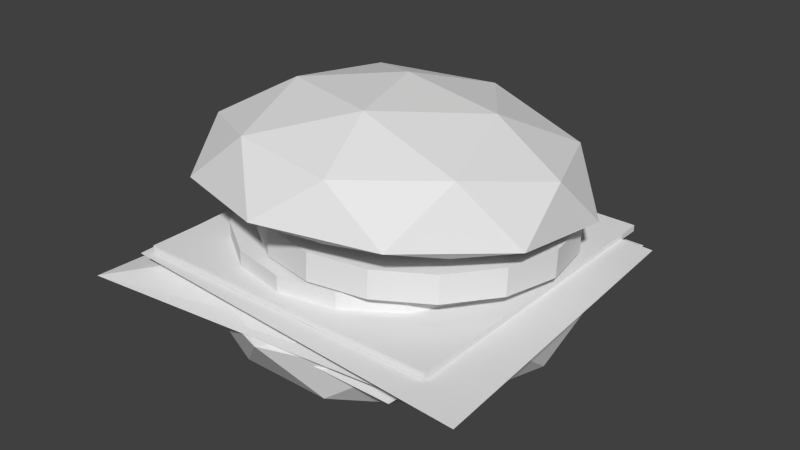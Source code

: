 # Source: food.blend  (saved by Blender 2.73.0; exported with 4.5.12 LTS)
import bpy
from mathutils import Matrix  # noqa: F401  (used for matrix-valued properties, if any)

bpy.ops.wm.read_factory_settings(use_empty=True)
scene = bpy.context.scene
scene.name = 'Scene'

# ---- collections
col_collection_1 = bpy.data.collections.new('Collection 1'); scene.collection.children.link(col_collection_1)

# ---- materials (node trees are filled in below, after node groups)
mat_x = bpy.data.materials.new('マテリアル')
mat_x.alpha_threshold = 0.0
mat_x.use_transparent_shadow = False
mat_x.roughness = 0.5
mat_x.specular_intensity = 0.0

# ---- material node trees

# ---- world
world_world = bpy.data.worlds.new('World'); scene.world = world_world
world_world.color = (0.05088, 0.05088, 0.05088)
world_world.use_sun_shadow = False
world_world.sun_shadow_jitter_overblur = 0.0
world_world.cycles.sampling_method = 'MANUAL'
world_world.cycles.sample_map_resolution = 256

# ---- meshes
me_001 = bpy.data.meshes.new('立方体.001')
me_001.from_pydata([(-0.8988, -0.9027, -0.03681), (-0.821, 1.01, -0.01201), (0.869, 0.8397, -0.03406), (0.7025, -0.9027, -0.03681), (-0.8988, -0.9027, 0.1219), (-0.9365, 0.8081, 0.1439), (1.034, 0.721, 0.1319), (1.137, -1.032, 0.1219), (-0.6958, -0.6997, 0.01181), (-1.081, -1.046, -0.00858), (-0.6958, -0.6997, 0.07323), (-0.6958, 0.6919, 0.07323), (-0.8988, 0.8949, 0.04252), (-0.6958, 0.6919, 0.01181), (0.6958, 0.6919, 0.07323), (0.8989, 0.8949, 0.04252), (0.6958, 0.6919, 0.01181), (0.6958, -0.6997, 0.07323), (0.8989, -0.9027, 0.04252), (0.6958, -0.6997, 0.01181), (-0.8549, -0.8549, 0.1264), (-0.8549, 0.8549, 0.1264), (0.8549, 0.8549, 0.1264), (0.8549, -0.8549, 0.1264), (-0.8549, -0.8549, 0.1603), (-0.8549, 0.8549, 0.1603), (0.8549, 0.8549, 0.1603), (0.8549, -0.8549, 0.1603), (-0.06464, 0.8185, 0.1475), (-0.06464, 0.8185, 0.2475), (0.2415, 0.7576, 0.1475), (0.2415, 0.7576, 0.2475), (0.501, 0.5842, 0.1475), (0.501, 0.5842, 0.2475), (0.6745, 0.3247, 0.1475), (0.6745, 0.3247, 0.2475), (0.7354, 0.01852, 0.1475), (0.7354, 0.01852, 0.2475), (0.6745, -0.2876, 0.1475), (0.6745, -0.2876, 0.2475), (0.501, -0.5472, 0.1475), (0.501, -0.5472, 0.2475), (0.2415, -0.7206, 0.1475), (0.2415, -0.7206, 0.2475), (-0.06464, -0.7815, 0.1475), (-0.06464, -0.7815, 0.2475), (-0.3708, -0.7206, 0.1475), (-0.3708, -0.7206, 0.2475), (-0.6303, -0.5472, 0.1475), (-0.6303, -0.5472, 0.2475), (-0.8037, -0.2876, 0.1475), (-0.8037, -0.2876, 0.2475), (-0.8646, 0.01852, 0.1475), (-0.8646, 0.01852, 0.2475), (-0.8037, 0.3247, 0.1475), (-0.8037, 0.3247, 0.2475), (-0.6303, 0.5842, 0.1475), (-0.6303, 0.5842, 0.2475), (-0.3708, 0.7576, 0.1475), (-0.3708, 0.7576, 0.2475), (0.0, -0.01977, 0.3407), (0.7236, -0.5272, 0.5026), (-0.2764, -0.8485, 0.5506), (-0.8944, -0.007195, 0.425), (-0.2764, 0.8341, 0.2995), (0.7236, 0.5128, 0.3475), (0.2764, -0.8064, 0.8329), (-0.7236, -0.485, 0.785), (-0.7236, 0.5549, 0.6298), (0.2764, 0.8763, 0.5819), (0.8944, 0.03493, 0.7074), (0.0, 0.07857, 0.9999), (-0.1625, -0.5109, 0.4373), (0.4253, -0.322, 0.4091), (0.2629, -0.8091, 0.5325), (0.8506, -0.008982, 0.4131), (0.4253, 0.2893, 0.3179), (-0.5257, -0.01638, 0.3635), (-0.6882, -0.5035, 0.4869), (-0.1625, 0.4781, 0.2897), (-0.6882, 0.4855, 0.3393), (0.2629, 0.7912, 0.2937), (0.9511, -0.306, 0.5164), (0.9511, 0.3053, 0.4252), (0.0, -0.9894, 0.6183), (0.5878, -0.8005, 0.5902), (-0.9511, -0.306, 0.5164), (-0.5878, -0.8005, 0.5902), (-0.5878, 0.7998, 0.3514), (-0.9511, 0.3053, 0.4252), (0.5878, 0.7998, 0.3514), (0.0, 0.9887, 0.3232), (0.6882, -0.4534, 0.8227), (-0.2629, -0.759, 0.8683), (-0.8506, 0.04113, 0.7489), (-0.2629, 0.8413, 0.6295), (0.6882, 0.5357, 0.6752), (0.1625, -0.4277, 0.9946), (0.5257, 0.06678, 0.9208), (-0.4253, -0.2388, 0.9665), (-0.4253, 0.3724, 0.8752), (0.1625, 0.5613, 0.8471), (0.0, -4.366e-08, 0.134), (0.7236, 0.5257, 0.04876), (-0.2764, 0.8506, 0.04876), (-0.8944, -1.589e-08, 0.04876), (-0.2764, -0.8506, 0.04876), (0.7236, -0.5257, 0.04876), (0.2764, 0.8506, -0.2367), (-0.7236, 0.5257, -0.2367), (-0.7236, -0.5257, -0.2367), (0.2764, -0.8506, -0.2367), (0.8944, 7.713e-08, -0.2367), (0.0, 1.735e-07, -0.5324), (-0.1625, 0.5, 0.111), (0.4253, 0.309, 0.111), (0.2629, 0.809, 0.06086), (0.8506, -1.983e-08, 0.06086), (0.4253, -0.309, 0.111), (-0.5257, -3.616e-08, 0.111), (-0.6882, 0.5, 0.06086), (-0.1625, -0.5, 0.111), (-0.6882, -0.5, 0.06086), (0.2629, -0.809, 0.06086), (0.9511, 0.309, 0.002529), (0.9511, -0.309, 0.002529), (0.0, 1.0, 0.002529), (0.5878, 0.809, 0.002529), (-0.9511, 0.309, 0.002529), (-0.5878, 0.809, 0.002529), (-0.5878, -0.809, 0.002528), (-0.9511, -0.309, 0.002529), (0.5878, -0.809, 0.002528), (0.0, -1.0, 0.002528), (0.6882, 0.5, -0.2787), (-0.2629, 0.809, -0.2787), (-0.8506, 9.082e-08, -0.2787), (-0.2629, -0.809, -0.2787), (0.6882, -0.5, -0.2787), (0.1625, 0.5, -0.4525), (0.5257, 1.475e-07, -0.4525), (-0.4253, 0.309, -0.4525), (-0.4253, -0.309, -0.4525), (0.1625, -0.5, -0.4525), (0.09864, 0.8419, 0.1841), (0.09864, 0.8493, 0.3298), (0.4048, 0.7811, 0.1872), (0.4048, 0.7885, 0.3329), (0.6643, 0.6079, 0.1959), (0.6643, 0.6153, 0.3417), (0.8377, 0.3487, 0.2091), (0.8377, 0.3561, 0.3548), (0.8986, 0.04295, 0.2246), (0.8986, 0.05034, 0.3703), (0.8377, -0.2628, 0.2401), (0.8377, -0.2554, 0.3859), (0.6643, -0.522, 0.2533), (0.6643, -0.5146, 0.399), (0.4048, -0.6952, 0.262), (0.4048, -0.6878, 0.4078), (0.09864, -0.756, 0.2651), (0.09864, -0.7486, 0.4109), (-0.2075, -0.6952, 0.262), (-0.2075, -0.6878, 0.4078), (-0.467, -0.522, 0.2533), (-0.467, -0.5146, 0.399), (-0.6405, -0.2628, 0.2401), (-0.6405, -0.2554, 0.3859), (-0.7014, 0.04295, 0.2246), (-0.7014, 0.05034, 0.3703), (-0.6405, 0.3487, 0.2091), (-0.6405, 0.3561, 0.3548), (-0.467, 0.6079, 0.1959), (-0.467, 0.6153, 0.3417), (-0.2075, 0.7811, 0.1872), (-0.2075, 0.7885, 0.3329)], [], [(8, 13, 1, 0), (13, 16, 2, 1), (16, 19, 3, 2), (19, 8, 0, 3), (0, 1, 2, 3), (7, 6, 5, 4), (7, 4, 10, 17), (17, 10, 9, 18), (18, 9, 8, 19), (6, 7, 17, 14), (14, 17, 18, 15), (15, 18, 19, 16), (5, 6, 14, 11), (11, 14, 15, 12), (12, 15, 16, 13), (4, 5, 11, 10), (10, 11, 12, 9), (9, 12, 13, 8), (24, 25, 21, 20), (25, 26, 22, 21), (26, 27, 23, 22), (27, 24, 20, 23), (20, 21, 22, 23), (27, 26, 25, 24), (28, 29, 31, 30), (30, 31, 33, 32), (32, 33, 35, 34), (34, 35, 37, 36), (36, 37, 39, 38), (38, 39, 41, 40), (40, 41, 43, 42), (42, 43, 45, 44), (44, 45, 47, 46), (46, 47, 49, 48), (48, 49, 51, 50), (50, 51, 53, 52), (52, 53, 55, 54), (54, 55, 57, 56), (31, 29, 59, 57, 55, 53, 51, 49, 47, 45, 43, 41, 39, 37, 35, 33), (58, 59, 29, 28), (56, 57, 59, 58), (28, 30, 32, 34, 36, 38, 40, 42, 44, 46, 48, 50, 52, 54, 56, 58), (60, 73, 72), (61, 73, 75), (60, 72, 77), (60, 77, 79), (60, 79, 76), (61, 75, 82), (62, 74, 84), (63, 78, 86), (64, 80, 88), (65, 81, 90), (61, 82, 85), (62, 84, 87), (63, 86, 89), (64, 88, 91), (65, 90, 83), (66, 92, 97), (67, 93, 99), (68, 94, 100), (69, 95, 101), (70, 96, 98), (98, 101, 71), (98, 96, 101), (96, 69, 101), (101, 100, 71), (101, 95, 100), (95, 68, 100), (100, 99, 71), (100, 94, 99), (94, 67, 99), (99, 97, 71), (99, 93, 97), (93, 66, 97), (97, 98, 71), (97, 92, 98), (92, 70, 98), (83, 96, 70), (83, 90, 96), (90, 69, 96), (91, 95, 69), (91, 88, 95), (88, 68, 95), (89, 94, 68), (89, 86, 94), (86, 67, 94), (87, 93, 67), (87, 84, 93), (84, 66, 93), (85, 92, 66), (85, 82, 92), (82, 70, 92), (90, 91, 69), (90, 81, 91), (81, 64, 91), (88, 89, 68), (88, 80, 89), (80, 63, 89), (86, 87, 67), (86, 78, 87), (78, 62, 87), (84, 85, 66), (84, 74, 85), (74, 61, 85), (82, 83, 70), (82, 75, 83), (75, 65, 83), (76, 81, 65), (76, 79, 81), (79, 64, 81), (79, 80, 64), (79, 77, 80), (77, 63, 80), (77, 78, 63), (77, 72, 78), (72, 62, 78), (75, 76, 65), (75, 73, 76), (73, 60, 76), (72, 74, 62), (72, 73, 74), (73, 61, 74), (102, 115, 114), (103, 115, 117), (102, 114, 119), (102, 119, 121), (102, 121, 118), (103, 117, 124), (104, 116, 126), (105, 120, 128), (106, 122, 130), (107, 123, 132), (103, 124, 127), (104, 126, 129), (105, 128, 131), (106, 130, 133), (107, 132, 125), (108, 134, 139), (109, 135, 141), (110, 136, 142), (111, 137, 143), (112, 138, 140), (140, 143, 113), (140, 138, 143), (138, 111, 143), (143, 142, 113), (143, 137, 142), (137, 110, 142), (142, 141, 113), (142, 136, 141), (136, 109, 141), (141, 139, 113), (141, 135, 139), (135, 108, 139), (139, 140, 113), (139, 134, 140), (134, 112, 140), (125, 138, 112), (125, 132, 138), (132, 111, 138), (133, 137, 111), (133, 130, 137), (130, 110, 137), (131, 136, 110), (131, 128, 136), (128, 109, 136), (129, 135, 109), (129, 126, 135), (126, 108, 135), (127, 134, 108), (127, 124, 134), (124, 112, 134), (132, 133, 111), (132, 123, 133), (123, 106, 133), (130, 131, 110), (130, 122, 131), (122, 105, 131), (128, 129, 109), (128, 120, 129), (120, 104, 129), (126, 127, 108), (126, 116, 127), (116, 103, 127), (124, 125, 112), (124, 117, 125), (117, 107, 125), (118, 123, 107), (118, 121, 123), (121, 106, 123), (121, 122, 106), (121, 119, 122), (119, 105, 122), (119, 120, 105), (119, 114, 120), (114, 104, 120), (117, 118, 107), (117, 115, 118), (115, 102, 118), (114, 116, 104), (114, 115, 116), (115, 103, 116), (144, 145, 147, 146), (146, 147, 149, 148), (148, 149, 151, 150), (150, 151, 153, 152), (152, 153, 155, 154), (154, 155, 157, 156), (156, 157, 159, 158), (158, 159, 161, 160), (160, 161, 163, 162), (162, 163, 165, 164), (164, 165, 167, 166), (166, 167, 169, 168), (168, 169, 171, 170), (170, 171, 173, 172), (147, 145, 175, 173, 171, 169, 167, 165, 163, 161, 159, 157, 155, 153, 151, 149), (174, 175, 145, 144), (172, 173, 175, 174), (144, 146, 148, 150, 152, 154, 156, 158, 160, 162, 164, 166, 168, 170, 172, 174)])
_ca = me_001.color_attributes.new('Col', 'BYTE_COLOR', 'CORNER')
_ca.data.foreach_set('color', [0.08022, 0.6376, 0.009721, 1.0, 0.08022, 0.6376, 0.009721, 1.0, 0.08022, 0.6376, 0.009721, 1.0, 0.08022, 0.6376, 0.009721, 1.0, 0.08022, 0.6376, 0.009721, 1.0, 0.08022, 0.6376, 0.009721, 1.0, 0.08022, 0.6376, 0.009721, 1.0, 0.08022, 0.6376, 0.009721, 1.0, 0.08022, 0.6376, 0.009721, 1.0, 0.08022, 0.6376, 0.009721, 1.0, 0.08022, 0.6376, 0.009721, 1.0, 0.08022, 0.6376, 0.009721, 1.0, 0.08022, 0.6376, 0.009721, 1.0, 0.08022, 0.6376, 0.009721, 1.0, 0.08022, 0.6376, 0.009721, 1.0, 0.08022, 0.6376, 0.009721, 1.0, 0.08022, 0.6376, 0.009721, 1.0, 0.08022, 0.6376, 0.009721, 1.0, 0.08022, 0.6376, 0.009721, 1.0, 0.08022, 0.6376, 0.009721, 1.0, 0.08022, 0.6376, 0.009721, 1.0, 0.08022, 0.6376, 0.009721, 1.0, 0.08022, 0.6376, 0.009721, 1.0, 0.08022, 0.6376, 0.009721, 1.0, 0.08022, 0.6376, 0.009721, 1.0, 0.08022, 0.6376, 0.009721, 1.0, 0.08022, 0.6376, 0.009721, 1.0, 0.08022, 0.6376, 0.009721, 1.0, 0.08022, 0.6376, 0.009721, 1.0, 0.08022, 0.6376, 0.009721, 1.0, 0.08022, 0.6376, 0.009721, 1.0, 0.08022, 0.6376, 0.009721, 1.0, 0.08022, 0.6376, 0.009721, 1.0, 0.08022, 0.6376, 0.009721, 1.0, 0.08022, 0.6376, 0.009721, 1.0, 0.08022, 0.6376, 0.009721, 1.0, 0.08022, 0.6376, 0.009721, 1.0, 0.08022, 0.6376, 0.009721, 1.0, 0.08022, 0.6376, 0.009721, 1.0, 0.08022, 0.6376, 0.009721, 1.0, 0.08022, 0.6376, 0.009721, 1.0, 0.08022, 0.6376, 0.009721, 1.0, 0.08022, 0.6376, 0.009721, 1.0, 0.08022, 0.6376, 0.009721, 1.0, 0.08022, 0.6376, 0.009721, 1.0, 0.08022, 0.6376, 0.009721, 1.0, 0.08022, 0.6376, 0.009721, 1.0, 0.08022, 0.6376, 0.009721, 1.0, 0.08022, 0.6376, 0.009721, 1.0, 0.08022, 0.6376, 0.009721, 1.0, 0.08022, 0.6376, 0.009721, 1.0, 0.08022, 0.6376, 0.009721, 1.0, 0.08022, 0.6376, 0.009721, 1.0, 0.08022, 0.6376, 0.009721, 1.0, 0.08022, 0.6376, 0.009721, 1.0, 0.08022, 0.6376, 0.009721, 1.0, 0.08022, 0.6376, 0.009721, 1.0, 0.08022, 0.6376, 0.009721, 1.0, 0.08022, 0.6376, 0.009721, 1.0, 0.08022, 0.6376, 0.009721, 1.0, 0.08022, 0.6376, 0.009721, 1.0, 0.08022, 0.6376, 0.009721, 1.0, 0.08022, 0.6376, 0.009721, 1.0, 0.08022, 0.6376, 0.009721, 1.0, 0.08022, 0.6376, 0.009721, 1.0, 0.08022, 0.6376, 0.009721, 1.0, 0.08022, 0.6376, 0.009721, 1.0, 0.08022, 0.6376, 0.009721, 1.0, 0.08022, 0.6376, 0.009721, 1.0, 0.08022, 0.6376, 0.009721, 1.0, 0.08022, 0.6376, 0.009721, 1.0, 0.08022, 0.6376, 0.009721, 1.0, 0.855, 0.9131, 0.3663, 1.0, 0.855, 0.9131, 0.3663, 1.0, 0.855, 0.9131, 0.3663, 1.0, 0.855, 0.9131, 0.3663, 1.0, 0.855, 0.9131, 0.3663, 1.0, 0.855, 0.9131, 0.3663, 1.0, 0.855, 0.9131, 0.3663, 1.0, 0.855, 0.9131, 0.3663, 1.0, 0.855, 0.9131, 0.3663, 1.0, 0.855, 0.9131, 0.3663, 1.0, 0.855, 0.9131, 0.3663, 1.0, 0.855, 0.9131, 0.3663, 1.0, 0.855, 0.9131, 0.3663, 1.0, 0.855, 0.9131, 0.3663, 1.0, 0.855, 0.9131, 0.3663, 1.0, 0.855, 0.9131, 0.3663, 1.0, 0.855, 0.9131, 0.3663, 1.0, 0.855, 0.9131, 0.3663, 1.0, 0.855, 0.9131, 0.3663, 1.0, 0.855, 0.9131, 0.3663, 1.0, 0.855, 0.9131, 0.3663, 1.0, 0.855, 0.9131, 0.3663, 1.0, 0.855, 0.9131, 0.3663, 1.0, 0.855, 0.9131, 0.3663, 1.0, 0.1946, 0.03434, 0.01298, 1.0, 0.1946, 0.03434, 0.01298, 1.0, 0.1946, 0.03434, 0.01298, 1.0, 0.1946, 0.03434, 0.01298, 1.0, 0.1946, 0.03434, 0.01298, 1.0, 0.1946, 0.03434, 0.01298, 1.0, 0.1946, 0.03434, 0.01298, 1.0, 0.1946, 0.03434, 0.01298, 1.0, 0.1946, 0.03434, 0.01298, 1.0, 0.1946, 0.03434, 0.01298, 1.0, 0.1946, 0.03434, 0.01298, 1.0, 0.1946, 0.03434, 0.01298, 1.0, 0.1946, 0.03434, 0.01298, 1.0, 0.1946, 0.03434, 0.01298, 1.0, 0.1946, 0.03434, 0.01298, 1.0, 0.2051, 0.03955, 0.016, 1.0, 0.1946, 0.03434, 0.01298, 1.0, 0.1946, 0.03434, 0.01298, 1.0, 0.1946, 0.03434, 0.01298, 1.0, 0.1946, 0.03434, 0.01298, 1.0, 0.1946, 0.03434, 0.01298, 1.0, 0.1946, 0.03434, 0.01298, 1.0, 0.1946, 0.03434, 0.01298, 1.0, 0.1946, 0.03434, 0.01298, 1.0, 0.1946, 0.03434, 0.01298, 1.0, 0.1946, 0.03434, 0.01298, 1.0, 0.1946, 0.03434, 0.01298, 1.0, 0.1946, 0.03434, 0.01298, 1.0, 0.1946, 0.03434, 0.01298, 1.0, 0.1946, 0.03434, 0.01298, 1.0, 0.1946, 0.03434, 0.01298, 1.0, 0.2159, 0.04667, 0.02122, 1.0, 0.1946, 0.03434, 0.01298, 1.0, 0.1946, 0.03434, 0.01298, 1.0, 0.1946, 0.03434, 0.01298, 1.0, 0.1946, 0.03434, 0.01298, 1.0, 0.1946, 0.03434, 0.01298, 1.0, 0.1946, 0.03434, 0.01298, 1.0, 0.1946, 0.03434, 0.01298, 1.0, 0.1946, 0.03434, 0.01298, 1.0, 0.1946, 0.03434, 0.01298, 1.0, 0.1946, 0.03434, 0.01298, 1.0, 0.1946, 0.03434, 0.01298, 1.0, 0.1946, 0.03434, 0.01298, 1.0, 0.1946, 0.03434, 0.01298, 1.0, 0.1946, 0.03434, 0.01298, 1.0, 0.1946, 0.03434, 0.01298, 1.0, 0.1946, 0.03434, 0.01298, 1.0, 0.1946, 0.03434, 0.01298, 1.0, 0.1946, 0.03434, 0.01298, 1.0, 0.1946, 0.03434, 0.01298, 1.0, 0.1946, 0.03434, 0.01298, 1.0, 0.1946, 0.03434, 0.01298, 1.0, 0.1946, 0.03434, 0.01298, 1.0, 0.1946, 0.03434, 0.01298, 1.0, 0.1946, 0.03434, 0.01298, 1.0, 0.1946, 0.03434, 0.01298, 1.0, 0.1946, 0.03434, 0.01298, 1.0, 0.1946, 0.03434, 0.01298, 1.0, 0.1946, 0.03434, 0.01298, 1.0, 0.1946, 0.03434, 0.01298, 1.0, 0.1946, 0.03434, 0.01298, 1.0, 0.1946, 0.03434, 0.01298, 1.0, 0.1946, 0.03434, 0.01298, 1.0, 0.1946, 0.03434, 0.01298, 1.0, 0.1946, 0.03434, 0.01298, 1.0, 0.1946, 0.03434, 0.01298, 1.0, 0.1946, 0.03434, 0.01298, 1.0, 0.1946, 0.03434, 0.01298, 1.0, 0.1946, 0.03434, 0.01298, 1.0, 0.1946, 0.03434, 0.01298, 1.0, 0.1946, 0.03434, 0.01298, 1.0, 0.1946, 0.03434, 0.01298, 1.0, 0.1946, 0.03434, 0.01298, 1.0, 0.1946, 0.03434, 0.01298, 1.0, 0.1946, 0.03434, 0.01298, 1.0, 0.1946, 0.03434, 0.01298, 1.0, 0.1946, 0.03434, 0.01298, 1.0, 0.1946, 0.03434, 0.01298, 1.0, 0.1946, 0.03434, 0.01298, 1.0, 0.1946, 0.03434, 0.01298, 1.0, 0.1946, 0.03434, 0.01298, 1.0, 0.1946, 0.03434, 0.01298, 1.0, 0.1946, 0.03434, 0.01298, 1.0, 0.1946, 0.03434, 0.01298, 1.0, 0.1946, 0.03434, 0.01298, 1.0, 0.1946, 0.03434, 0.01298, 1.0, 0.1946, 0.03434, 0.01298, 1.0, 0.1946, 0.03434, 0.01298, 1.0, 0.1946, 0.03434, 0.01298, 1.0, 0.1946, 0.03434, 0.01298, 1.0, 0.1946, 0.03434, 0.01298, 1.0, 0.1946, 0.03434, 0.01298, 1.0, 0.1946, 0.03434, 0.01298, 1.0, 0.1946, 0.03434, 0.01298, 1.0, 0.1946, 0.03434, 0.01298, 1.0, 1.0, 0.7454, 0.5395, 1.0, 0.7913, 0.5395, 0.3185, 1.0, 1.0, 0.7454, 0.5395, 1.0, 0.3564, 0.1651, 0.02122, 1.0, 0.7913, 0.5395, 0.3185, 1.0, 0.3564, 0.1651, 0.02122, 1.0, 1.0, 0.7454, 0.5395, 1.0, 1.0, 0.7454, 0.5395, 1.0, 0.9823, 0.7305, 0.5089, 1.0, 1.0, 0.7454, 0.5395, 1.0, 0.9823, 0.7305, 0.5089, 1.0, 1.0, 0.7454, 0.5395, 1.0, 1.0, 0.7454, 0.5395, 1.0, 1.0, 0.7454, 0.5395, 1.0, 0.9647, 0.7157, 0.491, 1.0, 0.3564, 0.1651, 0.02122, 1.0, 0.3564, 0.1651, 0.02122, 1.0, 0.3564, 0.1651, 0.02122, 1.0, 0.4793, 0.2664, 0.07819, 1.0, 0.3916, 0.1878, 0.03071, 1.0, 0.3564, 0.1651, 0.02217, 1.0, 0.3564, 0.1651, 0.02122, 1.0, 0.3564, 0.1651, 0.02122, 1.0, 0.3564, 0.1651, 0.02122, 1.0, 0.3613, 0.1683, 0.02217, 1.0, 0.3564, 0.1651, 0.02122, 1.0, 0.3564, 0.1651, 0.02122, 1.0, 0.3564, 0.1651, 0.02122, 1.0, 0.3968, 0.2016, 0.03689, 1.0, 0.3564, 0.1651, 0.02122, 1.0, 0.3564, 0.1651, 0.02122, 1.0, 0.3564, 0.1651, 0.02122, 1.0, 0.3564, 0.1651, 0.02122, 1.0, 0.4793, 0.2664, 0.07819, 1.0, 0.3564, 0.1651, 0.02217, 1.0, 0.3564, 0.1651, 0.02122, 1.0, 0.3564, 0.1651, 0.02122, 1.0, 0.3564, 0.1651, 0.02122, 1.0, 0.3564, 0.1651, 0.02122, 1.0, 0.3613, 0.1683, 0.02217, 1.0, 0.3564, 0.1651, 0.02122, 1.0, 0.3564, 0.1651, 0.02122, 1.0, 0.3564, 0.1651, 0.02122, 1.0, 0.3968, 0.1946, 0.0356, 1.0, 0.3564, 0.1651, 0.02122, 1.0, 0.5711, 0.305, 0.03689, 1.0, 0.5711, 0.305, 0.03689, 1.0, 0.5711, 0.305, 0.03689, 1.0, 0.5711, 0.305, 0.03689, 1.0, 0.5711, 0.305, 0.03689, 1.0, 0.5711, 0.305, 0.03689, 1.0, 0.5711, 0.305, 0.03689, 1.0, 0.5711, 0.305, 0.03689, 1.0, 0.5711, 0.305, 0.03689, 1.0, 0.5711, 0.305, 0.03689, 1.0, 0.5711, 0.305, 0.03689, 1.0, 0.5711, 0.305, 0.03689, 1.0, 0.5711, 0.305, 0.03689, 1.0, 0.5711, 0.305, 0.03689, 1.0, 0.5647, 0.3005, 0.0356, 1.0, 0.5647, 0.3005, 0.0356, 1.0, 0.5711, 0.305, 0.03689, 1.0, 0.5711, 0.305, 0.03689, 1.0, 0.5647, 0.3005, 0.0356, 1.0, 0.5711, 0.305, 0.03689, 1.0, 0.5711, 0.305, 0.03689, 1.0, 0.5711, 0.305, 0.03689, 1.0, 0.5711, 0.305, 0.03689, 1.0, 0.5711, 0.305, 0.03689, 1.0, 0.5711, 0.305, 0.03689, 1.0, 0.5711, 0.305, 0.03689, 1.0, 0.5711, 0.305, 0.03689, 1.0, 0.5711, 0.305, 0.03689, 1.0, 0.5711, 0.305, 0.03689, 1.0, 0.5711, 0.305, 0.03689, 1.0, 0.5711, 0.305, 0.03689, 1.0, 0.5711, 0.305, 0.03689, 1.0, 0.5711, 0.305, 0.03689, 1.0, 0.5711, 0.305, 0.03689, 1.0, 0.5711, 0.305, 0.03689, 1.0, 0.5711, 0.305, 0.03689, 1.0, 0.5711, 0.305, 0.03689, 1.0, 0.5711, 0.305, 0.03689, 1.0, 0.5711, 0.305, 0.03689, 1.0, 0.5711, 0.305, 0.03689, 1.0, 0.5711, 0.305, 0.03689, 1.0, 0.5711, 0.305, 0.03689, 1.0, 0.5711, 0.305, 0.03689, 1.0, 0.5711, 0.305, 0.03689, 1.0, 0.5711, 0.305, 0.03689, 1.0, 0.5711, 0.305, 0.03689, 1.0, 0.5711, 0.305, 0.03689, 1.0, 0.5711, 0.305, 0.03689, 1.0, 0.5711, 0.305, 0.03689, 1.0, 0.5711, 0.305, 0.03689, 1.0, 0.5711, 0.305, 0.03689, 1.0, 0.5711, 0.305, 0.03689, 1.0, 0.5647, 0.3005, 0.0356, 1.0, 0.5711, 0.305, 0.03689, 1.0, 0.5711, 0.305, 0.03689, 1.0, 0.5711, 0.305, 0.03689, 1.0, 0.5647, 0.3005, 0.0356, 1.0, 0.5711, 0.305, 0.03689, 1.0, 0.5711, 0.305, 0.03689, 1.0, 0.5647, 0.3005, 0.0356, 1.0, 0.3564, 0.1651, 0.02122, 1.0, 0.5711, 0.305, 0.03689, 1.0, 0.5711, 0.305, 0.03689, 1.0, 0.3564, 0.1651, 0.02122, 1.0, 0.5711, 0.305, 0.03689, 1.0, 0.5711, 0.305, 0.03689, 1.0, 0.5711, 0.305, 0.03689, 1.0, 0.5711, 0.305, 0.03689, 1.0, 0.5711, 0.305, 0.03689, 1.0, 0.5647, 0.3005, 0.03689, 1.0, 0.5711, 0.305, 0.03689, 1.0, 0.5711, 0.305, 0.03689, 1.0, 0.3813, 0.1779, 0.02315, 1.0, 0.3564, 0.1651, 0.02122, 1.0, 0.5711, 0.305, 0.03689, 1.0, 0.3564, 0.1651, 0.02122, 1.0, 0.5711, 0.305, 0.03689, 1.0, 0.5711, 0.305, 0.03689, 1.0, 0.3564, 0.1651, 0.02122, 1.0, 0.5711, 0.305, 0.03689, 1.0, 0.5711, 0.305, 0.03689, 1.0, 0.3564, 0.1651, 0.02122, 1.0, 0.3564, 0.1651, 0.02122, 1.0, 0.5711, 0.305, 0.03689, 1.0, 0.3564, 0.1651, 0.02122, 1.0, 0.5711, 0.305, 0.03689, 1.0, 0.5711, 0.305, 0.03689, 1.0, 0.3916, 0.1878, 0.02416, 1.0, 0.5711, 0.305, 0.03689, 1.0, 0.5711, 0.305, 0.03689, 1.0, 0.3916, 0.1878, 0.02416, 1.0, 0.3564, 0.1651, 0.02122, 1.0, 0.5711, 0.305, 0.03689, 1.0, 0.3564, 0.1651, 0.02122, 1.0, 0.5711, 0.305, 0.03689, 1.0, 0.5711, 0.305, 0.03689, 1.0, 0.3564, 0.1651, 0.02122, 1.0, 0.5711, 0.305, 0.03689, 1.0, 0.5711, 0.305, 0.03689, 1.0, 0.3564, 0.1651, 0.02122, 1.0, 0.3564, 0.1651, 0.02122, 1.0, 0.5711, 0.305, 0.03689, 1.0, 0.3564, 0.1651, 0.02122, 1.0, 0.5711, 0.305, 0.03689, 1.0, 0.5711, 0.305, 0.03689, 1.0, 0.5711, 0.305, 0.03689, 1.0, 0.5647, 0.3005, 0.03689, 1.0, 0.5711, 0.305, 0.03689, 1.0, 0.3564, 0.1651, 0.02122, 1.0, 0.3968, 0.2016, 0.03689, 1.0, 0.3564, 0.1651, 0.02122, 1.0, 0.3968, 0.2016, 0.03689, 1.0, 0.3613, 0.1683, 0.02217, 1.0, 0.3564, 0.1651, 0.02122, 1.0, 0.3564, 0.1651, 0.02122, 1.0, 0.3564, 0.1651, 0.02122, 1.0, 0.5711, 0.305, 0.03689, 1.0, 0.3564, 0.1651, 0.02122, 1.0, 0.3564, 0.1651, 0.02122, 1.0, 0.3564, 0.1651, 0.02122, 1.0, 0.3564, 0.1651, 0.02122, 1.0, 0.3564, 0.1651, 0.02122, 1.0, 0.3564, 0.1651, 0.02122, 1.0, 0.3564, 0.1651, 0.02122, 1.0, 0.3916, 0.1878, 0.02416, 1.0, 0.5711, 0.305, 0.03689, 1.0, 0.3564, 0.1651, 0.02122, 1.0, 0.3564, 0.1651, 0.02122, 1.0, 0.3564, 0.1651, 0.02122, 1.0, 0.3564, 0.1651, 0.02122, 1.0, 0.4793, 0.2664, 0.07819, 1.0, 0.3564, 0.1651, 0.02122, 1.0, 0.3564, 0.1651, 0.02122, 1.0, 0.3564, 0.1651, 0.02122, 1.0, 0.5711, 0.305, 0.03689, 1.0, 0.3564, 0.1651, 0.02217, 1.0, 0.3916, 0.1878, 0.03071, 1.0, 0.3564, 0.1651, 0.02122, 1.0, 0.3916, 0.1878, 0.03071, 1.0, 0.3564, 0.1651, 0.02122, 1.0, 0.3564, 0.1651, 0.02122, 1.0, 0.3564, 0.1651, 0.02122, 1.0, 0.3564, 0.1651, 0.02122, 1.0, 0.5711, 0.305, 0.03689, 1.0, 0.3564, 0.1651, 0.02122, 1.0, 0.3564, 0.1651, 0.02122, 1.0, 0.3564, 0.1651, 0.02122, 1.0, 0.3564, 0.1651, 0.02122, 1.0, 0.3564, 0.1651, 0.02122, 1.0, 0.3564, 0.1651, 0.02122, 1.0, 0.9647, 0.7157, 0.491, 1.0, 0.3968, 0.2016, 0.03689, 1.0, 0.3564, 0.1651, 0.02122, 1.0, 0.9647, 0.7157, 0.491, 1.0, 1.0, 0.7454, 0.5395, 1.0, 0.3968, 0.2016, 0.03689, 1.0, 1.0, 0.7454, 0.5395, 1.0, 0.3613, 0.1683, 0.02217, 1.0, 0.3968, 0.2016, 0.03689, 1.0, 1.0, 0.7454, 0.5395, 1.0, 0.3564, 0.1651, 0.02122, 1.0, 0.3613, 0.1683, 0.02217, 1.0, 1.0, 0.7454, 0.5395, 1.0, 0.9823, 0.7305, 0.5089, 1.0, 0.3564, 0.1651, 0.02122, 1.0, 0.9823, 0.7305, 0.5089, 1.0, 0.3564, 0.1651, 0.02122, 1.0, 0.3564, 0.1651, 0.02122, 1.0, 0.9823, 0.7305, 0.5089, 1.0, 0.3564, 0.1651, 0.02122, 1.0, 0.3564, 0.1651, 0.02122, 1.0, 0.9823, 0.7305, 0.5089, 1.0, 1.0, 0.7454, 0.5395, 1.0, 0.3564, 0.1651, 0.02122, 1.0, 1.0, 0.7454, 0.5395, 1.0, 0.4793, 0.2664, 0.07819, 1.0, 0.3564, 0.1651, 0.02122, 1.0, 0.3564, 0.1651, 0.02122, 1.0, 0.9647, 0.7157, 0.491, 1.0, 0.3564, 0.1651, 0.02122, 1.0, 0.3564, 0.1651, 0.02122, 1.0, 0.7913, 0.5395, 0.3185, 1.0, 0.9647, 0.7157, 0.491, 1.0, 0.7913, 0.5395, 0.3185, 1.0, 1.0, 0.7454, 0.5395, 1.0, 0.9647, 0.7157, 0.491, 1.0, 1.0, 0.7454, 0.5395, 1.0, 0.3916, 0.1878, 0.03071, 1.0, 0.4793, 0.2664, 0.07819, 1.0, 1.0, 0.7454, 0.5395, 1.0, 0.7913, 0.5395, 0.3185, 1.0, 0.3916, 0.1878, 0.03071, 1.0, 0.7913, 0.5395, 0.3185, 1.0, 0.3564, 0.1651, 0.02122, 1.0, 0.3916, 0.1878, 0.03071, 1.0, 1.0, 0.7454, 0.5395, 1.0, 0.7913, 0.5395, 0.3185, 1.0, 1.0, 0.7454, 0.5395, 1.0, 0.3564, 0.1651, 0.02122, 1.0, 0.7913, 0.5395, 0.3185, 1.0, 0.3564, 0.1651, 0.02122, 1.0, 1.0, 0.7454, 0.5395, 1.0, 1.0, 0.7454, 0.5395, 1.0, 0.9823, 0.7305, 0.5089, 1.0, 1.0, 0.7454, 0.5395, 1.0, 0.9823, 0.7305, 0.5089, 1.0, 1.0, 0.7454, 0.5395, 1.0, 1.0, 0.7454, 0.5395, 1.0, 1.0, 0.7454, 0.5395, 1.0, 0.9647, 0.7157, 0.491, 1.0, 0.3564, 0.1651, 0.02122, 1.0, 0.3564, 0.1651, 0.02122, 1.0, 0.3564, 0.1651, 0.02122, 1.0, 0.4793, 0.2664, 0.07819, 1.0, 0.3916, 0.1878, 0.03071, 1.0, 0.3564, 0.1651, 0.02217, 1.0, 0.3564, 0.1651, 0.02122, 1.0, 0.3564, 0.1651, 0.02122, 1.0, 0.3564, 0.1651, 0.02122, 1.0, 0.3613, 0.1683, 0.02217, 1.0, 0.3564, 0.1651, 0.02122, 1.0, 0.3564, 0.1651, 0.02122, 1.0, 0.3564, 0.1651, 0.02122, 1.0, 0.3968, 0.2016, 0.03689, 1.0, 0.3564, 0.1651, 0.02122, 1.0, 0.3564, 0.1651, 0.02122, 1.0, 0.3564, 0.1651, 0.02122, 1.0, 0.3564, 0.1651, 0.02122, 1.0, 0.4793, 0.2664, 0.07819, 1.0, 0.3564, 0.1651, 0.02217, 1.0, 0.3564, 0.1651, 0.02122, 1.0, 0.3564, 0.1651, 0.02122, 1.0, 0.3564, 0.1651, 0.02122, 1.0, 0.3564, 0.1651, 0.02122, 1.0, 0.3613, 0.1683, 0.02217, 1.0, 0.3564, 0.1651, 0.02122, 1.0, 0.3564, 0.1651, 0.02122, 1.0, 0.3564, 0.1651, 0.02122, 1.0, 0.3968, 0.1946, 0.0356, 1.0, 0.3564, 0.1651, 0.02122, 1.0, 0.5711, 0.305, 0.03689, 1.0, 0.5711, 0.305, 0.03689, 1.0, 0.5711, 0.305, 0.03689, 1.0, 0.5711, 0.305, 0.03689, 1.0, 0.5711, 0.305, 0.03689, 1.0, 0.5711, 0.305, 0.03689, 1.0, 0.5711, 0.305, 0.03689, 1.0, 0.5711, 0.305, 0.03689, 1.0, 0.5711, 0.305, 0.03689, 1.0, 0.5711, 0.305, 0.03689, 1.0, 0.5711, 0.305, 0.03689, 1.0, 0.5711, 0.305, 0.03689, 1.0, 0.5711, 0.305, 0.03689, 1.0, 0.5711, 0.305, 0.03689, 1.0, 0.5647, 0.3005, 0.0356, 1.0, 0.5647, 0.3005, 0.0356, 1.0, 0.5711, 0.305, 0.03689, 1.0, 0.5711, 0.305, 0.03689, 1.0, 0.5647, 0.3005, 0.0356, 1.0, 0.5711, 0.305, 0.03689, 1.0, 0.5711, 0.305, 0.03689, 1.0, 0.5711, 0.305, 0.03689, 1.0, 0.5711, 0.305, 0.03689, 1.0, 0.5711, 0.305, 0.03689, 1.0, 0.5711, 0.305, 0.03689, 1.0, 0.5711, 0.305, 0.03689, 1.0, 0.5711, 0.305, 0.03689, 1.0, 0.5711, 0.305, 0.03689, 1.0, 0.5711, 0.305, 0.03689, 1.0, 0.5711, 0.305, 0.03689, 1.0, 0.5711, 0.305, 0.03689, 1.0, 0.5711, 0.305, 0.03689, 1.0, 0.5711, 0.305, 0.03689, 1.0, 0.5711, 0.305, 0.03689, 1.0, 0.5711, 0.305, 0.03689, 1.0, 0.5711, 0.305, 0.03689, 1.0, 0.5711, 0.305, 0.03689, 1.0, 0.5711, 0.305, 0.03689, 1.0, 0.5711, 0.305, 0.03689, 1.0, 0.5711, 0.305, 0.03689, 1.0, 0.5711, 0.305, 0.03689, 1.0, 0.5711, 0.305, 0.03689, 1.0, 0.5711, 0.305, 0.03689, 1.0, 0.5711, 0.305, 0.03689, 1.0, 0.5711, 0.305, 0.03689, 1.0, 0.5711, 0.305, 0.03689, 1.0, 0.5711, 0.305, 0.03689, 1.0, 0.5711, 0.305, 0.03689, 1.0, 0.5711, 0.305, 0.03689, 1.0, 0.5711, 0.305, 0.03689, 1.0, 0.5711, 0.305, 0.03689, 1.0, 0.5711, 0.305, 0.03689, 1.0, 0.5647, 0.3005, 0.0356, 1.0, 0.5711, 0.305, 0.03689, 1.0, 0.5711, 0.305, 0.03689, 1.0, 0.5711, 0.305, 0.03689, 1.0, 0.5647, 0.3005, 0.0356, 1.0, 0.5711, 0.305, 0.03689, 1.0, 0.5711, 0.305, 0.03689, 1.0, 0.5647, 0.3005, 0.0356, 1.0, 0.3564, 0.1651, 0.02122, 1.0, 0.5711, 0.305, 0.03689, 1.0, 0.5711, 0.305, 0.03689, 1.0, 0.3564, 0.1651, 0.02122, 1.0, 0.5711, 0.305, 0.03689, 1.0, 0.5711, 0.305, 0.03689, 1.0, 0.5711, 0.305, 0.03689, 1.0, 0.5711, 0.305, 0.03689, 1.0, 0.5711, 0.305, 0.03689, 1.0, 0.5647, 0.3005, 0.03689, 1.0, 0.5711, 0.305, 0.03689, 1.0, 0.5711, 0.305, 0.03689, 1.0, 0.3813, 0.1779, 0.02315, 1.0, 0.3564, 0.1651, 0.02122, 1.0, 0.5711, 0.305, 0.03689, 1.0, 0.3564, 0.1651, 0.02122, 1.0, 0.5711, 0.305, 0.03689, 1.0, 0.5711, 0.305, 0.03689, 1.0, 0.3564, 0.1651, 0.02122, 1.0, 0.5711, 0.305, 0.03689, 1.0, 0.5711, 0.305, 0.03689, 1.0, 0.3564, 0.1651, 0.02122, 1.0, 0.3564, 0.1651, 0.02122, 1.0, 0.5711, 0.305, 0.03689, 1.0, 0.3564, 0.1651, 0.02122, 1.0, 0.5711, 0.305, 0.03689, 1.0, 0.5711, 0.305, 0.03689, 1.0, 0.3916, 0.1878, 0.02416, 1.0, 0.5711, 0.305, 0.03689, 1.0, 0.5711, 0.305, 0.03689, 1.0, 0.3916, 0.1878, 0.02416, 1.0, 0.3564, 0.1651, 0.02122, 1.0, 0.5711, 0.305, 0.03689, 1.0, 0.3564, 0.1651, 0.02122, 1.0, 0.5711, 0.305, 0.03689, 1.0, 0.5711, 0.305, 0.03689, 1.0, 0.3564, 0.1651, 0.02122, 1.0, 0.5711, 0.305, 0.03689, 1.0, 0.5711, 0.305, 0.03689, 1.0, 0.3564, 0.1651, 0.02122, 1.0, 0.3564, 0.1651, 0.02122, 1.0, 0.5711, 0.305, 0.03689, 1.0, 0.3564, 0.1651, 0.02122, 1.0, 0.5711, 0.305, 0.03689, 1.0, 0.5711, 0.305, 0.03689, 1.0, 0.5711, 0.305, 0.03689, 1.0, 0.5647, 0.3005, 0.03689, 1.0, 0.5711, 0.305, 0.03689, 1.0, 0.3564, 0.1651, 0.02122, 1.0, 0.3968, 0.2016, 0.03689, 1.0, 0.3564, 0.1651, 0.02122, 1.0, 0.3968, 0.2016, 0.03689, 1.0, 0.3613, 0.1683, 0.02217, 1.0, 0.3564, 0.1651, 0.02122, 1.0, 0.3564, 0.1651, 0.02122, 1.0, 0.3564, 0.1651, 0.02122, 1.0, 0.5711, 0.305, 0.03689, 1.0, 0.3564, 0.1651, 0.02122, 1.0, 0.3564, 0.1651, 0.02122, 1.0, 0.3564, 0.1651, 0.02122, 1.0, 0.3564, 0.1651, 0.02122, 1.0, 0.3564, 0.1651, 0.02122, 1.0, 0.3564, 0.1651, 0.02122, 1.0, 0.3564, 0.1651, 0.02122, 1.0, 0.3916, 0.1878, 0.02416, 1.0, 0.5711, 0.305, 0.03689, 1.0, 0.3564, 0.1651, 0.02122, 1.0, 0.3564, 0.1651, 0.02122, 1.0, 0.3564, 0.1651, 0.02122, 1.0, 0.3564, 0.1651, 0.02122, 1.0, 0.4793, 0.2664, 0.07819, 1.0, 0.3564, 0.1651, 0.02122, 1.0, 0.3564, 0.1651, 0.02122, 1.0, 0.3564, 0.1651, 0.02122, 1.0, 0.5711, 0.305, 0.03689, 1.0, 0.3564, 0.1651, 0.02217, 1.0, 0.3916, 0.1878, 0.03071, 1.0, 0.3564, 0.1651, 0.02122, 1.0, 0.3916, 0.1878, 0.03071, 1.0, 0.3564, 0.1651, 0.02122, 1.0, 0.3564, 0.1651, 0.02122, 1.0, 0.3564, 0.1651, 0.02122, 1.0, 0.3564, 0.1651, 0.02122, 1.0, 0.5711, 0.305, 0.03689, 1.0, 0.3564, 0.1651, 0.02122, 1.0, 0.3564, 0.1651, 0.02122, 1.0, 0.3564, 0.1651, 0.02122, 1.0, 0.3564, 0.1651, 0.02122, 1.0, 0.3564, 0.1651, 0.02122, 1.0, 0.3564, 0.1651, 0.02122, 1.0, 0.9647, 0.7157, 0.491, 1.0, 0.3968, 0.2016, 0.03689, 1.0, 0.3564, 0.1651, 0.02122, 1.0, 0.9647, 0.7157, 0.491, 1.0, 1.0, 0.7454, 0.5395, 1.0, 0.3968, 0.2016, 0.03689, 1.0, 1.0, 0.7454, 0.5395, 1.0, 0.3613, 0.1683, 0.02217, 1.0, 0.3968, 0.2016, 0.03689, 1.0, 1.0, 0.7454, 0.5395, 1.0, 0.3564, 0.1651, 0.02122, 1.0, 0.3613, 0.1683, 0.02217, 1.0, 1.0, 0.7454, 0.5395, 1.0, 0.9823, 0.7305, 0.5089, 1.0, 0.3564, 0.1651, 0.02122, 1.0, 0.9823, 0.7305, 0.5089, 1.0, 0.3564, 0.1651, 0.02122, 1.0, 0.3564, 0.1651, 0.02122, 1.0, 0.9823, 0.7305, 0.5089, 1.0, 0.3564, 0.1651, 0.02122, 1.0, 0.3564, 0.1651, 0.02122, 1.0, 0.9823, 0.7305, 0.5089, 1.0, 1.0, 0.7454, 0.5395, 1.0, 0.3564, 0.1651, 0.02122, 1.0, 1.0, 0.7454, 0.5395, 1.0, 0.4793, 0.2664, 0.07819, 1.0, 0.3564, 0.1651, 0.02122, 1.0, 0.3564, 0.1651, 0.02122, 1.0, 0.9647, 0.7157, 0.491, 1.0, 0.3564, 0.1651, 0.02122, 1.0, 0.3564, 0.1651, 0.02122, 1.0, 0.7913, 0.5395, 0.3185, 1.0, 0.9647, 0.7157, 0.491, 1.0, 0.7913, 0.5395, 0.3185, 1.0, 1.0, 0.7454, 0.5395, 1.0, 0.9647, 0.7157, 0.491, 1.0, 1.0, 0.7454, 0.5395, 1.0, 0.3916, 0.1878, 0.03071, 1.0, 0.4793, 0.2664, 0.07819, 1.0, 1.0, 0.7454, 0.5395, 1.0, 0.7913, 0.5395, 0.3185, 1.0, 0.3916, 0.1878, 0.03071, 1.0, 0.7913, 0.5395, 0.3185, 1.0, 0.3564, 0.1651, 0.02122, 1.0, 0.3916, 0.1878, 0.03071, 1.0, 0.9131, 0.02732, 0.02732, 1.0, 0.9131, 0.02732, 0.02732, 1.0, 0.9131, 0.02732, 0.02732, 1.0, 0.9131, 0.02732, 0.02732, 1.0, 0.9131, 0.02732, 0.02732, 1.0, 0.9131, 0.02732, 0.02732, 1.0, 0.9131, 0.02732, 0.02732, 1.0, 0.9131, 0.02732, 0.02732, 1.0, 0.9131, 0.02732, 0.02732, 1.0, 0.2016, 0.03434, 0.01298, 1.0, 0.9131, 0.02732, 0.02732, 1.0, 0.9131, 0.02732, 0.02732, 1.0, 0.9131, 0.02732, 0.02732, 1.0, 0.9131, 0.02732, 0.02732, 1.0, 0.9131, 0.02732, 0.02732, 1.0, 0.9131, 0.02732, 0.02732, 1.0, 0.9131, 0.02732, 0.02732, 1.0, 0.9131, 0.02732, 0.02732, 1.0, 0.9131, 0.02732, 0.02732, 1.0, 0.8796, 0.02843, 0.02624, 1.0, 0.8796, 0.02843, 0.02624, 1.0, 0.9131, 0.02732, 0.02732, 1.0, 0.9131, 0.02732, 0.02732, 1.0, 0.9047, 0.02732, 0.02732, 1.0, 0.9047, 0.02732, 0.02732, 1.0, 0.9131, 0.02732, 0.02732, 1.0, 0.9131, 0.02732, 0.02732, 1.0, 0.9131, 0.02732, 0.02732, 1.0, 0.9131, 0.02732, 0.02732, 1.0, 0.9131, 0.02732, 0.02732, 1.0, 0.9131, 0.02732, 0.02732, 1.0, 0.9131, 0.02732, 0.02732, 1.0, 0.9131, 0.02732, 0.02732, 1.0, 0.9131, 0.02732, 0.02732, 1.0, 0.9131, 0.02732, 0.02732, 1.0, 0.9131, 0.02732, 0.02732, 1.0, 0.9131, 0.02732, 0.02732, 1.0, 0.9131, 0.02732, 0.02732, 1.0, 0.9131, 0.02732, 0.02732, 1.0, 0.9131, 0.02732, 0.02732, 1.0, 0.9131, 0.02732, 0.02732, 1.0, 0.9131, 0.02732, 0.02732, 1.0, 0.9131, 0.02732, 0.02732, 1.0, 0.9131, 0.02732, 0.02732, 1.0, 0.9131, 0.02732, 0.02732, 1.0, 0.9131, 0.02732, 0.02732, 1.0, 0.9131, 0.02732, 0.02732, 1.0, 0.9131, 0.02732, 0.02732, 1.0, 0.9131, 0.02732, 0.02732, 1.0, 0.9131, 0.02732, 0.02732, 1.0, 0.9131, 0.02732, 0.02732, 1.0, 0.9131, 0.02732, 0.02732, 1.0, 0.9131, 0.02732, 0.02732, 1.0, 0.9131, 0.02732, 0.02732, 1.0, 0.9131, 0.02732, 0.02732, 1.0, 0.9131, 0.02732, 0.02732, 1.0, 0.9131, 0.02732, 0.02732, 1.0, 0.9131, 0.02732, 0.02732, 1.0, 0.9131, 0.02732, 0.02732, 1.0, 0.9131, 0.02732, 0.02732, 1.0, 0.9131, 0.02732, 0.02732, 1.0, 0.9131, 0.02732, 0.02732, 1.0, 0.9131, 0.02732, 0.02732, 1.0, 0.9131, 0.02732, 0.02732, 1.0, 0.9131, 0.02732, 0.02732, 1.0, 0.9131, 0.02732, 0.02732, 1.0, 0.9131, 0.02732, 0.02732, 1.0, 0.9131, 0.02732, 0.02732, 1.0, 0.9131, 0.02732, 0.02732, 1.0, 0.9131, 0.02732, 0.02732, 1.0, 0.9131, 0.02732, 0.02732, 1.0, 0.9131, 0.02732, 0.02732, 1.0, 0.9131, 0.02732, 0.02732, 1.0, 0.9131, 0.02732, 0.02732, 1.0, 0.9131, 0.02732, 0.02732, 1.0, 0.9131, 0.02732, 0.02732, 1.0, 0.9131, 0.02732, 0.02732, 1.0, 0.9131, 0.02732, 0.02732, 1.0, 0.9131, 0.02732, 0.02732, 1.0, 0.9131, 0.02732, 0.02732, 1.0, 0.1946, 0.03434, 0.01298, 1.0, 0.1946, 0.03434, 0.01298, 1.0, 0.1946, 0.03434, 0.01298, 1.0, 0.1946, 0.03434, 0.01298, 1.0, 0.1946, 0.03434, 0.01298, 1.0, 0.1946, 0.03434, 0.01298, 1.0, 0.1946, 0.03434, 0.01298, 1.0, 0.1946, 0.03434, 0.01298, 1.0, 0.1946, 0.03434, 0.01298, 1.0, 0.1946, 0.03434, 0.01298, 1.0, 0.1946, 0.03434, 0.01298, 1.0, 0.1946, 0.03434, 0.01298, 1.0, 0.1946, 0.03434, 0.01298, 1.0, 0.1946, 0.03434, 0.01298, 1.0, 0.1946, 0.03434, 0.01298, 1.0, 0.1946, 0.03434, 0.01298, 1.0])
me_001.materials.append(mat_x)
me_001.use_remesh_preserve_volume = False
me_001.use_remesh_preserve_attributes = False
me_001.use_mirror_vertex_groups = False
me_001.update()

# ---- objects
ob_001 = bpy.data.objects.new('立方体.001', me_001)

# ---- transforms, parenting, visibility, modifiers, constraints
ob_001.location = (0.0, 0.0, 0.0)
ob_001.lineart.crease_threshold = 0.0

# ---- collection membership
col_collection_1.objects.link(ob_001)

# ---- scene / render settings (as saved in the file)
scene.frame_start = 1; scene.frame_end = 250; scene.frame_set(1)
scene.render.engine = 'BLENDER_EEVEE_NEXT'
scene.render.resolution_percentage = 50
scene.render.dither_intensity = 0.0
scene.cycles.use_denoising = False
scene.cycles.samples = 10
scene.cycles.sampling_pattern = 'TABULATED_SOBOL'
scene.cycles.light_sampling_threshold = 0.0
scene.cycles.use_adaptive_sampling = False
scene.cycles.use_light_tree = False
scene.cycles.blur_glossy = 0.0
scene.cycles.pixel_filter_type = 'GAUSSIAN'
scene.cycles.sample_clamp_indirect = 0.0
scene.view_settings.view_transform = 'Standard'
bpy.context.view_layer.update()

# ---- added for rendering (the .blend has no active camera and no usable light): camera, sun
cam_auto = bpy.data.cameras.new('AutoCamera')
cam_auto.lens = 50.0
cam_auto.sensor_width = 36.0
cam_auto.clip_end = 1000.0
ob_auto_camera = bpy.data.objects.new('AutoCamera', cam_auto)
scene.collection.objects.link(ob_auto_camera)
ob_auto_camera.location = (3.16434, -3.78206, 2.74292)
ob_auto_camera.rotation_euler = (1.09748, -7.21219e-08, 0.694738)
scene.camera = ob_auto_camera
light_auto_sun = bpy.data.lights.new('AutoSun', 'SUN')
light_auto_sun.energy = 3.0
light_auto_sun.angle = 0.0523599
ob_auto_sun = bpy.data.objects.new('AutoSun', light_auto_sun)
scene.collection.objects.link(ob_auto_sun)
ob_auto_sun.rotation_euler = (0.872665, 0.174533, 0.523599)
bpy.context.view_layer.update()
